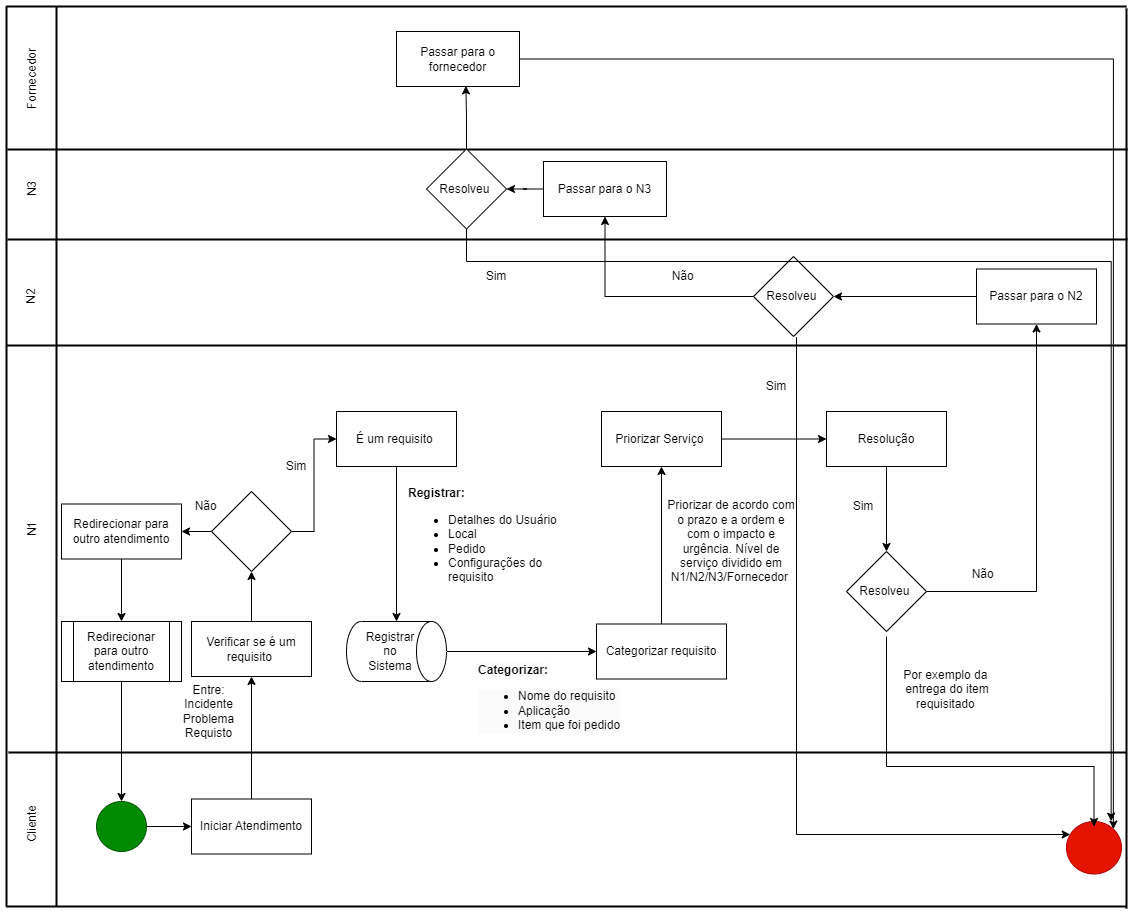

The diagram above was exported from draw.io. Its source (the exported page's mxGraphModel, read from the mxfile embedded in the PNG):
<mxGraphModel dx="3060" dy="2234" grid="1" gridSize="10" guides="1" tooltips="1" connect="1" arrows="1" fold="1" page="1" pageScale="1" pageWidth="827" pageHeight="1169" math="0" shadow="0">
  <root>
    <mxCell id="0" />
    <mxCell id="1" parent="0" />
    <mxCell id="iDt0U69FlZYkV-c19olg-6" value="" style="edgeStyle=orthogonalEdgeStyle;rounded=0;orthogonalLoop=1;jettySize=auto;html=1;" parent="1" source="iDt0U69FlZYkV-c19olg-1" target="iDt0U69FlZYkV-c19olg-3" edge="1">
      <mxGeometry relative="1" as="geometry" />
    </mxCell>
    <mxCell id="iDt0U69FlZYkV-c19olg-1" value="" style="ellipse;whiteSpace=wrap;html=1;fillColor=#008a00;fontColor=#ffffff;strokeColor=#005700;" parent="1" vertex="1">
      <mxGeometry x="90" y="780" width="50" height="50" as="geometry" />
    </mxCell>
    <mxCell id="iDt0U69FlZYkV-c19olg-7" value="" style="edgeStyle=orthogonalEdgeStyle;rounded=0;orthogonalLoop=1;jettySize=auto;html=1;" parent="1" source="iDt0U69FlZYkV-c19olg-3" target="iDt0U69FlZYkV-c19olg-5" edge="1">
      <mxGeometry relative="1" as="geometry" />
    </mxCell>
    <mxCell id="iDt0U69FlZYkV-c19olg-3" value="Iniciar Atendimento" style="rounded=0;whiteSpace=wrap;html=1;" parent="1" vertex="1">
      <mxGeometry x="185" y="777.5" width="120" height="55" as="geometry" />
    </mxCell>
    <mxCell id="eKFoQbxKiG9j-aTtXhVX-90" style="edgeStyle=orthogonalEdgeStyle;rounded=0;orthogonalLoop=1;jettySize=auto;html=1;entryX=0.5;entryY=1;entryDx=0;entryDy=0;" edge="1" parent="1" source="iDt0U69FlZYkV-c19olg-5" target="iDt0U69FlZYkV-c19olg-8">
      <mxGeometry relative="1" as="geometry" />
    </mxCell>
    <mxCell id="iDt0U69FlZYkV-c19olg-5" value="Verificar se é um requisito&amp;nbsp;" style="rounded=0;whiteSpace=wrap;html=1;" parent="1" vertex="1">
      <mxGeometry x="185" y="600" width="120" height="55" as="geometry" />
    </mxCell>
    <mxCell id="eKFoQbxKiG9j-aTtXhVX-96" value="" style="edgeStyle=orthogonalEdgeStyle;rounded=0;orthogonalLoop=1;jettySize=auto;html=1;" edge="1" parent="1" source="iDt0U69FlZYkV-c19olg-8" target="iDt0U69FlZYkV-c19olg-10">
      <mxGeometry relative="1" as="geometry" />
    </mxCell>
    <mxCell id="eKFoQbxKiG9j-aTtXhVX-110" style="edgeStyle=orthogonalEdgeStyle;rounded=0;orthogonalLoop=1;jettySize=auto;html=1;entryX=0;entryY=0.5;entryDx=0;entryDy=0;" edge="1" parent="1" source="iDt0U69FlZYkV-c19olg-8" target="iDt0U69FlZYkV-c19olg-11">
      <mxGeometry relative="1" as="geometry">
        <mxPoint x="290" y="390" as="targetPoint" />
      </mxGeometry>
    </mxCell>
    <mxCell id="iDt0U69FlZYkV-c19olg-8" value="" style="rhombus;whiteSpace=wrap;html=1;" parent="1" vertex="1">
      <mxGeometry x="205" y="470" width="80" height="80" as="geometry" />
    </mxCell>
    <mxCell id="eKFoQbxKiG9j-aTtXhVX-103" style="edgeStyle=orthogonalEdgeStyle;rounded=0;orthogonalLoop=1;jettySize=auto;html=1;" edge="1" parent="1" source="iDt0U69FlZYkV-c19olg-10" target="eKFoQbxKiG9j-aTtXhVX-102">
      <mxGeometry relative="1" as="geometry" />
    </mxCell>
    <mxCell id="iDt0U69FlZYkV-c19olg-10" value="Redirecionar para outro atendimento" style="rounded=0;whiteSpace=wrap;html=1;" parent="1" vertex="1">
      <mxGeometry x="55" y="482.5" width="120" height="55" as="geometry" />
    </mxCell>
    <mxCell id="eKFoQbxKiG9j-aTtXhVX-112" style="edgeStyle=orthogonalEdgeStyle;rounded=0;orthogonalLoop=1;jettySize=auto;html=1;" edge="1" parent="1" source="iDt0U69FlZYkV-c19olg-11" target="iDt0U69FlZYkV-c19olg-33">
      <mxGeometry relative="1" as="geometry" />
    </mxCell>
    <mxCell id="iDt0U69FlZYkV-c19olg-11" value="É um requisito&amp;nbsp;" style="rounded=0;whiteSpace=wrap;html=1;" parent="1" vertex="1">
      <mxGeometry x="330" y="390" width="120" height="55" as="geometry" />
    </mxCell>
    <mxCell id="iDt0U69FlZYkV-c19olg-13" value="Sim" style="text;html=1;strokeColor=none;fillColor=none;align=center;verticalAlign=middle;whiteSpace=wrap;rounded=0;" parent="1" vertex="1">
      <mxGeometry x="260" y="430" width="60" height="30" as="geometry" />
    </mxCell>
    <mxCell id="iDt0U69FlZYkV-c19olg-30" value="&lt;b&gt;Registrar:&lt;/b&gt;&lt;br&gt;&lt;ul&gt;&lt;li&gt;Detalhes do Usuário&lt;/li&gt;&lt;li&gt;Local&lt;/li&gt;&lt;li&gt;Pedido&lt;/li&gt;&lt;li&gt;Configurações do requisito&amp;nbsp;&lt;/li&gt;&lt;/ul&gt;" style="text;html=1;strokeColor=none;fillColor=none;align=left;verticalAlign=middle;whiteSpace=wrap;rounded=0;" parent="1" vertex="1">
      <mxGeometry x="400" y="470" width="180" height="100" as="geometry" />
    </mxCell>
    <mxCell id="eKFoQbxKiG9j-aTtXhVX-115" style="edgeStyle=orthogonalEdgeStyle;rounded=0;orthogonalLoop=1;jettySize=auto;html=1;" edge="1" parent="1" source="iDt0U69FlZYkV-c19olg-33" target="iDt0U69FlZYkV-c19olg-37">
      <mxGeometry relative="1" as="geometry">
        <mxPoint x="530" y="630" as="targetPoint" />
      </mxGeometry>
    </mxCell>
    <mxCell id="iDt0U69FlZYkV-c19olg-33" value="" style="shape=cylinder3;whiteSpace=wrap;html=1;boundedLbl=1;backgroundOutline=1;size=15;rotation=90;" parent="1" vertex="1">
      <mxGeometry x="360" y="580" width="60" height="100" as="geometry" />
    </mxCell>
    <mxCell id="iDt0U69FlZYkV-c19olg-35" value="Registrar no Sistema" style="text;html=1;strokeColor=none;fillColor=none;align=center;verticalAlign=middle;whiteSpace=wrap;rounded=0;" parent="1" vertex="1">
      <mxGeometry x="354" y="615" width="60" height="30" as="geometry" />
    </mxCell>
    <mxCell id="iDt0U69FlZYkV-c19olg-41" style="edgeStyle=orthogonalEdgeStyle;rounded=0;orthogonalLoop=1;jettySize=auto;html=1;" parent="1" source="iDt0U69FlZYkV-c19olg-37" target="iDt0U69FlZYkV-c19olg-40" edge="1">
      <mxGeometry relative="1" as="geometry" />
    </mxCell>
    <mxCell id="iDt0U69FlZYkV-c19olg-37" value="Categorizar requisito" style="rounded=0;whiteSpace=wrap;html=1;" parent="1" vertex="1">
      <mxGeometry x="590" y="602.5" width="130" height="55" as="geometry" />
    </mxCell>
    <mxCell id="iDt0U69FlZYkV-c19olg-39" value="&lt;b style=&quot;border-color: var(--border-color); color: rgb(0, 0, 0); font-family: Helvetica; font-size: 12px; font-style: normal; font-variant-ligatures: normal; font-variant-caps: normal; letter-spacing: normal; orphans: 2; text-indent: 0px; text-transform: none; widows: 2; word-spacing: 0px; -webkit-text-stroke-width: 0px; background-color: rgb(251, 251, 251); text-decoration-thickness: initial; text-decoration-style: initial; text-decoration-color: initial;&quot;&gt;Categorizar:&lt;/b&gt;&lt;br style=&quot;border-color: var(--border-color); color: rgb(0, 0, 0); font-family: Helvetica; font-size: 12px; font-style: normal; font-variant-ligatures: normal; font-variant-caps: normal; font-weight: 400; letter-spacing: normal; orphans: 2; text-indent: 0px; text-transform: none; widows: 2; word-spacing: 0px; -webkit-text-stroke-width: 0px; background-color: rgb(251, 251, 251); text-decoration-thickness: initial; text-decoration-style: initial; text-decoration-color: initial;&quot;&gt;&lt;ul style=&quot;border-color: var(--border-color); color: rgb(0, 0, 0); font-family: Helvetica; font-size: 12px; font-style: normal; font-variant-ligatures: normal; font-variant-caps: normal; font-weight: 400; letter-spacing: normal; orphans: 2; text-indent: 0px; text-transform: none; widows: 2; word-spacing: 0px; -webkit-text-stroke-width: 0px; background-color: rgb(251, 251, 251); text-decoration-thickness: initial; text-decoration-style: initial; text-decoration-color: initial;&quot;&gt;&lt;li style=&quot;border-color: var(--border-color);&quot;&gt;Nome do requisito&lt;/li&gt;&lt;li style=&quot;border-color: var(--border-color);&quot;&gt;Aplicação&amp;nbsp;&amp;nbsp;&lt;/li&gt;&lt;li style=&quot;border-color: var(--border-color);&quot;&gt;Item que foi pedido&lt;/li&gt;&lt;/ul&gt;" style="text;whiteSpace=wrap;html=1;align=left;" parent="1" vertex="1">
      <mxGeometry x="470" y="635" width="190" height="90" as="geometry" />
    </mxCell>
    <mxCell id="iDt0U69FlZYkV-c19olg-45" style="edgeStyle=orthogonalEdgeStyle;rounded=0;orthogonalLoop=1;jettySize=auto;html=1;" parent="1" source="iDt0U69FlZYkV-c19olg-40" target="iDt0U69FlZYkV-c19olg-44" edge="1">
      <mxGeometry relative="1" as="geometry" />
    </mxCell>
    <mxCell id="iDt0U69FlZYkV-c19olg-40" value="Priorizar Serviço&amp;nbsp;" style="rounded=0;whiteSpace=wrap;html=1;" parent="1" vertex="1">
      <mxGeometry x="595" y="390" width="120" height="55" as="geometry" />
    </mxCell>
    <mxCell id="iDt0U69FlZYkV-c19olg-43" value="Priorizar de acordo com o prazo e a ordem e com o impacto e urgência. Nível de serviço dividido em N1/N2/N3/Fornecedor&amp;nbsp;" style="text;html=1;strokeColor=none;fillColor=none;align=center;verticalAlign=middle;whiteSpace=wrap;rounded=0;" parent="1" vertex="1">
      <mxGeometry x="660" y="475" width="130" height="90" as="geometry" />
    </mxCell>
    <mxCell id="eKFoQbxKiG9j-aTtXhVX-116" style="edgeStyle=orthogonalEdgeStyle;rounded=0;orthogonalLoop=1;jettySize=auto;html=1;entryX=0.5;entryY=0;entryDx=0;entryDy=0;" edge="1" parent="1" source="iDt0U69FlZYkV-c19olg-44" target="iDt0U69FlZYkV-c19olg-49">
      <mxGeometry relative="1" as="geometry" />
    </mxCell>
    <mxCell id="iDt0U69FlZYkV-c19olg-44" value="Resolução" style="rounded=0;whiteSpace=wrap;html=1;" parent="1" vertex="1">
      <mxGeometry x="820" y="390" width="120" height="55" as="geometry" />
    </mxCell>
    <mxCell id="iDt0U69FlZYkV-c19olg-46" value="" style="ellipse;whiteSpace=wrap;html=1;fillColor=#e51400;fontColor=#ffffff;strokeColor=#B20000;" parent="1" vertex="1">
      <mxGeometry x="1060" y="800" width="55" height="52.5" as="geometry" />
    </mxCell>
    <mxCell id="iDt0U69FlZYkV-c19olg-48" value="&lt;div style=&quot;text-align: center;&quot;&gt;&lt;span style=&quot;background-color: initial;&quot;&gt;Por exemplo da&amp;nbsp; entrega&amp;nbsp;do item requisitado&amp;nbsp;&lt;/span&gt;&lt;/div&gt;" style="text;whiteSpace=wrap;html=1;" parent="1" vertex="1">
      <mxGeometry x="880" y="640" width="120" height="50" as="geometry" />
    </mxCell>
    <mxCell id="eKFoQbxKiG9j-aTtXhVX-117" style="edgeStyle=orthogonalEdgeStyle;rounded=0;orthogonalLoop=1;jettySize=auto;html=1;" edge="1" parent="1">
      <mxGeometry relative="1" as="geometry">
        <mxPoint x="880" y="615" as="sourcePoint" />
        <mxPoint x="1087.5" y="805" as="targetPoint" />
        <Array as="points">
          <mxPoint x="880" y="745" />
          <mxPoint x="1088" y="745" />
        </Array>
      </mxGeometry>
    </mxCell>
    <mxCell id="eKFoQbxKiG9j-aTtXhVX-120" style="edgeStyle=orthogonalEdgeStyle;rounded=0;orthogonalLoop=1;jettySize=auto;html=1;" edge="1" parent="1" source="iDt0U69FlZYkV-c19olg-49" target="eKFoQbxKiG9j-aTtXhVX-106">
      <mxGeometry relative="1" as="geometry" />
    </mxCell>
    <mxCell id="iDt0U69FlZYkV-c19olg-49" value="Resolveu&amp;nbsp;" style="rhombus;whiteSpace=wrap;html=1;" parent="1" vertex="1">
      <mxGeometry x="840" y="530" width="80" height="80" as="geometry" />
    </mxCell>
    <mxCell id="iDt0U69FlZYkV-c19olg-51" value="Sim" style="text;html=1;strokeColor=none;fillColor=none;align=center;verticalAlign=middle;whiteSpace=wrap;rounded=0;" parent="1" vertex="1">
      <mxGeometry x="827" y="470" width="60" height="30" as="geometry" />
    </mxCell>
    <mxCell id="iDt0U69FlZYkV-c19olg-54" value="Não&amp;nbsp;&amp;nbsp;" style="text;html=1;strokeColor=none;fillColor=none;align=center;verticalAlign=middle;whiteSpace=wrap;rounded=0;" parent="1" vertex="1">
      <mxGeometry x="172.5" y="470" width="60" height="30" as="geometry" />
    </mxCell>
    <mxCell id="iDt0U69FlZYkV-c19olg-63" value="Não&amp;nbsp;&amp;nbsp;" style="text;html=1;strokeColor=none;fillColor=none;align=center;verticalAlign=middle;whiteSpace=wrap;rounded=0;" parent="1" vertex="1">
      <mxGeometry x="950" y="537.5" width="60" height="30" as="geometry" />
    </mxCell>
    <mxCell id="iDt0U69FlZYkV-c19olg-64" value="" style="line;strokeWidth=2;html=1;" parent="1" vertex="1">
      <mxGeometry y="-20" width="1120" height="10" as="geometry" />
    </mxCell>
    <mxCell id="iDt0U69FlZYkV-c19olg-68" value="" style="line;strokeWidth=2;html=1;rotation=90;" parent="1" vertex="1">
      <mxGeometry x="670" y="432" width="900" height="10" as="geometry" />
    </mxCell>
    <mxCell id="iDt0U69FlZYkV-c19olg-69" value="" style="line;strokeWidth=2;html=1;" parent="1" vertex="1">
      <mxGeometry y="880" width="1120" height="10" as="geometry" />
    </mxCell>
    <mxCell id="iDt0U69FlZYkV-c19olg-70" value="" style="line;strokeWidth=2;html=1;rotation=90;" parent="1" vertex="1">
      <mxGeometry x="-450" y="430" width="900" height="10" as="geometry" />
    </mxCell>
    <mxCell id="iDt0U69FlZYkV-c19olg-71" value="" style="line;strokeWidth=2;html=1;rotation=90;" parent="1" vertex="1">
      <mxGeometry x="-400" y="430" width="900" height="10" as="geometry" />
    </mxCell>
    <mxCell id="iDt0U69FlZYkV-c19olg-72" value="" style="line;strokeWidth=2;html=1;" parent="1" vertex="1">
      <mxGeometry y="319" width="1120" height="10" as="geometry" />
    </mxCell>
    <mxCell id="iDt0U69FlZYkV-c19olg-74" value="" style="line;strokeWidth=2;html=1;" parent="1" vertex="1">
      <mxGeometry x="2" y="726" width="1118" height="10" as="geometry" />
    </mxCell>
    <mxCell id="iDt0U69FlZYkV-c19olg-75" value="Cliente" style="text;html=1;strokeColor=none;fillColor=none;align=center;verticalAlign=middle;whiteSpace=wrap;rounded=0;rotation=-90;" parent="1" vertex="1">
      <mxGeometry x="-15" y="785" width="80" height="35" as="geometry" />
    </mxCell>
    <mxCell id="eKFoQbxKiG9j-aTtXhVX-88" value="N1" style="text;html=1;strokeColor=none;fillColor=none;align=center;verticalAlign=middle;whiteSpace=wrap;rounded=0;rotation=-90;" vertex="1" parent="1">
      <mxGeometry x="-15" y="490" width="80" height="35" as="geometry" />
    </mxCell>
    <mxCell id="eKFoQbxKiG9j-aTtXhVX-89" value="Entre:&lt;br&gt;Incidente&lt;br&gt;Problema&lt;br&gt;Requisto" style="text;html=1;strokeColor=none;fillColor=none;align=center;verticalAlign=middle;whiteSpace=wrap;rounded=0;" vertex="1" parent="1">
      <mxGeometry x="135" y="640" width="135" height="100" as="geometry" />
    </mxCell>
    <mxCell id="eKFoQbxKiG9j-aTtXhVX-101" style="edgeStyle=orthogonalEdgeStyle;rounded=0;orthogonalLoop=1;jettySize=auto;html=1;exitX=0.5;exitY=1;exitDx=0;exitDy=0;" edge="1" parent="1" source="iDt0U69FlZYkV-c19olg-48" target="iDt0U69FlZYkV-c19olg-48">
      <mxGeometry relative="1" as="geometry" />
    </mxCell>
    <mxCell id="eKFoQbxKiG9j-aTtXhVX-109" style="edgeStyle=orthogonalEdgeStyle;rounded=0;orthogonalLoop=1;jettySize=auto;html=1;entryX=0.5;entryY=0;entryDx=0;entryDy=0;" edge="1" parent="1" source="eKFoQbxKiG9j-aTtXhVX-102" target="iDt0U69FlZYkV-c19olg-1">
      <mxGeometry relative="1" as="geometry" />
    </mxCell>
    <mxCell id="eKFoQbxKiG9j-aTtXhVX-102" value="Redirecionar para outro atendimento" style="shape=process;whiteSpace=wrap;html=1;backgroundOutline=1;" vertex="1" parent="1">
      <mxGeometry x="55" y="600" width="120" height="60" as="geometry" />
    </mxCell>
    <mxCell id="eKFoQbxKiG9j-aTtXhVX-105" value="N2" style="text;html=1;strokeColor=none;fillColor=none;align=center;verticalAlign=middle;whiteSpace=wrap;rounded=0;rotation=-90;" vertex="1" parent="1">
      <mxGeometry x="-15" y="257.5" width="80" height="35" as="geometry" />
    </mxCell>
    <mxCell id="eKFoQbxKiG9j-aTtXhVX-122" style="edgeStyle=orthogonalEdgeStyle;rounded=0;orthogonalLoop=1;jettySize=auto;html=1;" edge="1" parent="1" source="eKFoQbxKiG9j-aTtXhVX-106" target="eKFoQbxKiG9j-aTtXhVX-121">
      <mxGeometry relative="1" as="geometry" />
    </mxCell>
    <mxCell id="eKFoQbxKiG9j-aTtXhVX-106" value="Passar para o N2" style="rounded=0;whiteSpace=wrap;html=1;" vertex="1" parent="1">
      <mxGeometry x="970" y="247.5" width="120" height="55" as="geometry" />
    </mxCell>
    <mxCell id="eKFoQbxKiG9j-aTtXhVX-123" style="edgeStyle=orthogonalEdgeStyle;rounded=0;orthogonalLoop=1;jettySize=auto;html=1;" edge="1" parent="1" target="iDt0U69FlZYkV-c19olg-46">
      <mxGeometry relative="1" as="geometry">
        <mxPoint x="790" y="315.63" as="sourcePoint" />
        <mxPoint x="1090" y="824.38" as="targetPoint" />
        <Array as="points">
          <mxPoint x="790" y="813" />
        </Array>
      </mxGeometry>
    </mxCell>
    <mxCell id="eKFoQbxKiG9j-aTtXhVX-129" style="edgeStyle=orthogonalEdgeStyle;rounded=0;orthogonalLoop=1;jettySize=auto;html=1;entryX=0.5;entryY=1;entryDx=0;entryDy=0;" edge="1" parent="1" source="eKFoQbxKiG9j-aTtXhVX-121" target="eKFoQbxKiG9j-aTtXhVX-128">
      <mxGeometry relative="1" as="geometry" />
    </mxCell>
    <mxCell id="eKFoQbxKiG9j-aTtXhVX-121" value="Resolveu&amp;nbsp;" style="rhombus;whiteSpace=wrap;html=1;" vertex="1" parent="1">
      <mxGeometry x="747" y="235" width="80" height="80" as="geometry" />
    </mxCell>
    <mxCell id="eKFoQbxKiG9j-aTtXhVX-124" value="N3" style="text;html=1;strokeColor=none;fillColor=none;align=center;verticalAlign=middle;whiteSpace=wrap;rounded=0;rotation=-90;" vertex="1" parent="1">
      <mxGeometry x="-15" y="150" width="80" height="35" as="geometry" />
    </mxCell>
    <mxCell id="eKFoQbxKiG9j-aTtXhVX-125" value="" style="line;strokeWidth=2;html=1;" vertex="1" parent="1">
      <mxGeometry x="1" y="213" width="1120" height="10" as="geometry" />
    </mxCell>
    <mxCell id="eKFoQbxKiG9j-aTtXhVX-126" value="Não&amp;nbsp;&amp;nbsp;" style="text;html=1;strokeColor=none;fillColor=none;align=center;verticalAlign=middle;whiteSpace=wrap;rounded=0;" vertex="1" parent="1">
      <mxGeometry x="650" y="240" width="60" height="30" as="geometry" />
    </mxCell>
    <mxCell id="eKFoQbxKiG9j-aTtXhVX-127" value="Sim" style="text;html=1;strokeColor=none;fillColor=none;align=center;verticalAlign=middle;whiteSpace=wrap;rounded=0;" vertex="1" parent="1">
      <mxGeometry x="740" y="350" width="60" height="30" as="geometry" />
    </mxCell>
    <mxCell id="eKFoQbxKiG9j-aTtXhVX-133" style="edgeStyle=orthogonalEdgeStyle;rounded=0;orthogonalLoop=1;jettySize=auto;html=1;entryX=1;entryY=0.5;entryDx=0;entryDy=0;" edge="1" parent="1" source="eKFoQbxKiG9j-aTtXhVX-128" target="eKFoQbxKiG9j-aTtXhVX-132">
      <mxGeometry relative="1" as="geometry" />
    </mxCell>
    <mxCell id="eKFoQbxKiG9j-aTtXhVX-128" value="Passar para o N3" style="rounded=0;whiteSpace=wrap;html=1;" vertex="1" parent="1">
      <mxGeometry x="537" y="140" width="123" height="55" as="geometry" />
    </mxCell>
    <mxCell id="eKFoQbxKiG9j-aTtXhVX-130" value="Fornecedor" style="text;html=1;strokeColor=none;fillColor=none;align=center;verticalAlign=middle;whiteSpace=wrap;rounded=0;rotation=-90;" vertex="1" parent="1">
      <mxGeometry x="-15" y="40" width="80" height="35" as="geometry" />
    </mxCell>
    <mxCell id="eKFoQbxKiG9j-aTtXhVX-131" value="" style="line;strokeWidth=2;html=1;" vertex="1" parent="1">
      <mxGeometry x="1" y="123" width="1120" height="10" as="geometry" />
    </mxCell>
    <mxCell id="eKFoQbxKiG9j-aTtXhVX-132" value="Resolveu&amp;nbsp;" style="rhombus;whiteSpace=wrap;html=1;" vertex="1" parent="1">
      <mxGeometry x="420" y="127.5" width="80" height="80" as="geometry" />
    </mxCell>
    <mxCell id="eKFoQbxKiG9j-aTtXhVX-134" style="edgeStyle=orthogonalEdgeStyle;rounded=0;orthogonalLoop=1;jettySize=auto;html=1;entryX=0.812;entryY=-0.006;entryDx=0;entryDy=0;entryPerimeter=0;" edge="1" parent="1" source="eKFoQbxKiG9j-aTtXhVX-132" target="iDt0U69FlZYkV-c19olg-46">
      <mxGeometry relative="1" as="geometry">
        <Array as="points">
          <mxPoint x="460" y="240" />
          <mxPoint x="1105" y="240" />
        </Array>
      </mxGeometry>
    </mxCell>
    <mxCell id="eKFoQbxKiG9j-aTtXhVX-135" value="Sim" style="text;html=1;strokeColor=none;fillColor=none;align=center;verticalAlign=middle;whiteSpace=wrap;rounded=0;" vertex="1" parent="1">
      <mxGeometry x="460" y="240" width="60" height="30" as="geometry" />
    </mxCell>
    <mxCell id="eKFoQbxKiG9j-aTtXhVX-139" style="edgeStyle=orthogonalEdgeStyle;rounded=0;orthogonalLoop=1;jettySize=auto;html=1;entryX=1;entryY=0;entryDx=0;entryDy=0;" edge="1" parent="1" source="eKFoQbxKiG9j-aTtXhVX-136" target="iDt0U69FlZYkV-c19olg-46">
      <mxGeometry relative="1" as="geometry" />
    </mxCell>
    <mxCell id="eKFoQbxKiG9j-aTtXhVX-136" value="Passar para o fornecedor" style="rounded=0;whiteSpace=wrap;html=1;" vertex="1" parent="1">
      <mxGeometry x="390" y="10" width="123" height="55" as="geometry" />
    </mxCell>
    <mxCell id="eKFoQbxKiG9j-aTtXhVX-137" style="edgeStyle=orthogonalEdgeStyle;rounded=0;orthogonalLoop=1;jettySize=auto;html=1;entryX=0.564;entryY=0.988;entryDx=0;entryDy=0;entryPerimeter=0;" edge="1" parent="1" source="eKFoQbxKiG9j-aTtXhVX-132" target="eKFoQbxKiG9j-aTtXhVX-136">
      <mxGeometry relative="1" as="geometry" />
    </mxCell>
  </root>
</mxGraphModel>